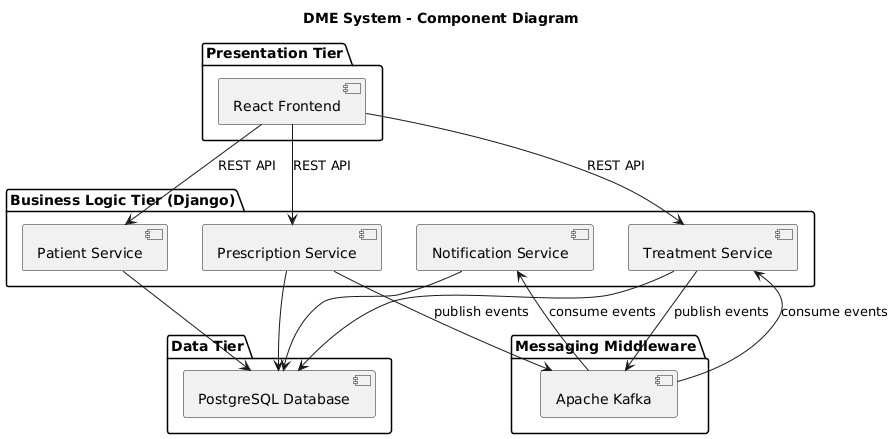

The diagram above was rendered by PlantUML. Its source (embedded in the PNG):
@startuml
title DME System - Component Diagram

package "Presentation Tier" {
  [React Frontend]
}

package "Business Logic Tier (Django)" {
  [Patient Service]
  [Prescription Service]
  [Treatment Service]
  [Notification Service]
}

package "Messaging Middleware" {
  [Apache Kafka]
}

package "Data Tier" {
  [PostgreSQL Database]
}

' Presentation -> Backend
[React Frontend] --> [Patient Service] : REST API
[React Frontend] --> [Prescription Service] : REST API
[React Frontend] --> [Treatment Service] : REST API

' Backend -> Database
[Patient Service] --> [PostgreSQL Database]
[Prescription Service] --> [PostgreSQL Database]
[Treatment Service] --> [PostgreSQL Database]
[Notification Service] --> [PostgreSQL Database]

' Async communication via Kafka
[Prescription Service] --> [Apache Kafka] : publish events
[Treatment Service] --> [Apache Kafka] : publish events
[Apache Kafka] --> [Treatment Service] : consume events
[Apache Kafka] --> [Notification Service] : consume events
@enduml